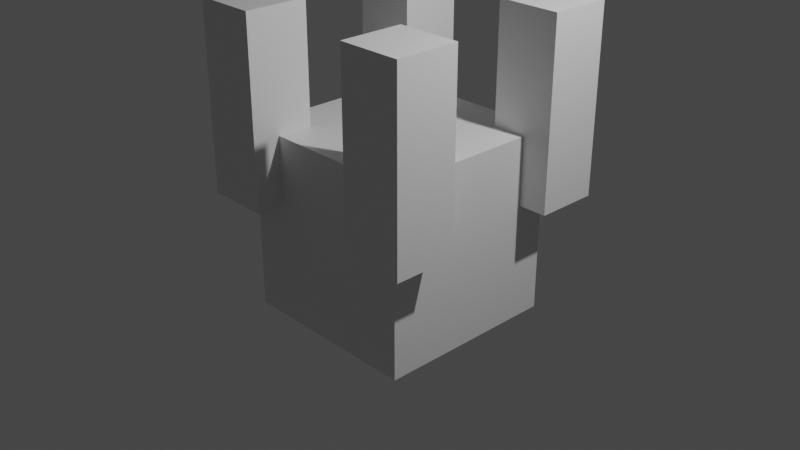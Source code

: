 # Source: castle-primitive.blend  (saved by Blender 2.82.7; exported with 4.5.12 LTS)
import bpy
from mathutils import Matrix  # noqa: F401  (used for matrix-valued properties, if any)

bpy.ops.wm.read_factory_settings(use_empty=True)
scene = bpy.context.scene
scene.name = 'Scene'

# ---- collections
col_collection = bpy.data.collections.new('Collection'); scene.collection.children.link(col_collection)

# ---- materials (node trees are filled in below, after node groups)
mat_material = bpy.data.materials.new('Material')
mat_material.alpha_threshold = 0.0
mat_material.use_transparent_shadow = False
mat_material.line_color = (0.0, 0.0, 0.0, 1.0)
mat_material_001 = bpy.data.materials.new('Material.001')
mat_material_001.alpha_threshold = 0.0
mat_material_001.use_transparent_shadow = False
mat_material_001.line_color = (0.0, 0.0, 0.0, 1.0)
mat_material_002 = bpy.data.materials.new('Material.002')
mat_material_002.alpha_threshold = 0.0
mat_material_002.use_transparent_shadow = False
mat_material_002.line_color = (0.0, 0.0, 0.0, 1.0)
mat_material_003 = bpy.data.materials.new('Material.003')
mat_material_003.alpha_threshold = 0.0
mat_material_003.use_transparent_shadow = False
mat_material_003.line_color = (0.0, 0.0, 0.0, 1.0)
mat_material_004 = bpy.data.materials.new('Material.004')
mat_material_004.alpha_threshold = 0.0
mat_material_004.use_transparent_shadow = False
mat_material_004.line_color = (0.0, 0.0, 0.0, 1.0)

# ---- material node trees
mat_material.use_nodes = True; mat_material.node_tree.nodes.clear()
_N = mat_material.node_tree.nodes; _L = mat_material.node_tree.links
n0 = _N.new('ShaderNodeOutputMaterial'); n0.name = 'Material Output'; n0.location = (300, 300)
n1 = _N.new('ShaderNodeBsdfPrincipled'); n1.name = 'Principled BSDF'; n1.location = (10, 300)
n1.distribution = 'GGX'
n1.subsurface_method = 'BURLEY'
n1.inputs[2].default_value = 0.4
n1.inputs[3].default_value = 1.45
n1.inputs[27].default_value = (0.0, 0.0, 0.0, 1.0)
n1.inputs[28].default_value = 1.0
_L.new(n1.outputs[0], n0.inputs[0])
n0.is_active_output = True
mat_material_001.use_nodes = True; mat_material_001.node_tree.nodes.clear()
_N = mat_material_001.node_tree.nodes; _L = mat_material_001.node_tree.links
n0 = _N.new('ShaderNodeOutputMaterial'); n0.name = 'Material Output'; n0.location = (300, 300)
n1 = _N.new('ShaderNodeBsdfPrincipled'); n1.name = 'Principled BSDF'; n1.location = (10, 300)
n1.distribution = 'GGX'
n1.subsurface_method = 'BURLEY'
n1.inputs[2].default_value = 0.4
n1.inputs[3].default_value = 1.45
n1.inputs[27].default_value = (0.0, 0.0, 0.0, 1.0)
n1.inputs[28].default_value = 1.0
_L.new(n1.outputs[0], n0.inputs[0])
n0.is_active_output = True
mat_material_002.use_nodes = True; mat_material_002.node_tree.nodes.clear()
_N = mat_material_002.node_tree.nodes; _L = mat_material_002.node_tree.links
n0 = _N.new('ShaderNodeOutputMaterial'); n0.name = 'Material Output'; n0.location = (300, 300)
n1 = _N.new('ShaderNodeBsdfPrincipled'); n1.name = 'Principled BSDF'; n1.location = (10, 300)
n1.distribution = 'GGX'
n1.subsurface_method = 'BURLEY'
n1.inputs[2].default_value = 0.4
n1.inputs[3].default_value = 1.45
n1.inputs[27].default_value = (0.0, 0.0, 0.0, 1.0)
n1.inputs[28].default_value = 1.0
_L.new(n1.outputs[0], n0.inputs[0])
n0.is_active_output = True
mat_material_003.use_nodes = True; mat_material_003.node_tree.nodes.clear()
_N = mat_material_003.node_tree.nodes; _L = mat_material_003.node_tree.links
n0 = _N.new('ShaderNodeOutputMaterial'); n0.name = 'Material Output'; n0.location = (300, 300)
n1 = _N.new('ShaderNodeBsdfPrincipled'); n1.name = 'Principled BSDF'; n1.location = (10, 300)
n1.distribution = 'GGX'
n1.subsurface_method = 'BURLEY'
n1.inputs[2].default_value = 0.4
n1.inputs[3].default_value = 1.45
n1.inputs[27].default_value = (0.0, 0.0, 0.0, 1.0)
n1.inputs[28].default_value = 1.0
_L.new(n1.outputs[0], n0.inputs[0])
n0.is_active_output = True
mat_material_004.use_nodes = True; mat_material_004.node_tree.nodes.clear()
_N = mat_material_004.node_tree.nodes; _L = mat_material_004.node_tree.links
n0 = _N.new('ShaderNodeOutputMaterial'); n0.name = 'Material Output'; n0.location = (300, 300)
n1 = _N.new('ShaderNodeBsdfPrincipled'); n1.name = 'Principled BSDF'; n1.location = (10, 300)
n1.distribution = 'GGX'
n1.subsurface_method = 'BURLEY'
n1.inputs[2].default_value = 0.4
n1.inputs[3].default_value = 1.45
n1.inputs[27].default_value = (0.0, 0.0, 0.0, 1.0)
n1.inputs[28].default_value = 1.0
_L.new(n1.outputs[0], n0.inputs[0])
n0.is_active_output = True

# ---- world
world_world = bpy.data.worlds.new('World'); scene.world = world_world
world_world.use_nodes = True; world_world.node_tree.nodes.clear()
_N = world_world.node_tree.nodes; _L = world_world.node_tree.links
n0 = _N.new('ShaderNodeOutputWorld'); n0.name = 'World Output'; n0.location = (300, 300)
n1 = _N.new('ShaderNodeBackground'); n1.name = 'Background'; n1.location = (10, 300)
n1.inputs[0].default_value = (0.05088, 0.05088, 0.05088, 1.0)
_L.new(n1.outputs[0], n0.inputs[0])
n0.is_active_output = True
world_world.color = (0.05088, 0.05088, 0.05088)
world_world.use_sun_shadow = False
world_world.sun_shadow_jitter_overblur = 0.0

# ---- cameras
cam_camera = bpy.data.cameras.new('Camera')
cam_camera.clip_end = 100.0
cam_camera.ortho_scale = 7.314

# ---- lights
light_light = bpy.data.lights.new('Light', 'POINT')
light_light.transmission_factor = 0.0
light_light.energy = 1000.0
light_light.shadow_soft_size = 0.1
light_light.shadow_maximum_resolution = 0.006
light_light.use_absolute_resolution = True

# ---- meshes
me_cube = bpy.data.meshes.new('Cube')
me_cube.from_pydata([(1.0, 1.0, 1.0), (1.0, 1.0, -1.0), (1.0, -1.0, 1.0), (1.0, -1.0, -1.0), (-1.0, 1.0, 1.0), (-1.0, 1.0, -1.0), (-1.0, -1.0, 1.0), (-1.0, -1.0, -1.0)], [], [(0, 4, 6, 2), (3, 2, 6, 7), (7, 6, 4, 5), (5, 1, 3, 7), (1, 0, 2, 3), (5, 4, 0, 1)])
_uv = me_cube.uv_layers.new(name='UVMap')
_uv.uv.foreach_set('vector', [0.625, 0.5, 0.875, 0.5, 0.875, 0.75, 0.625, 0.75, 0.375, 0.75, 0.625, 0.75, 0.625, 1.0, 0.375, 1.0, 0.375, 0.0, 0.625, 0.0, 0.625, 0.25, 0.375, 0.25, 0.125, 0.5, 0.375, 0.5, 0.375, 0.75, 0.125, 0.75, 0.375, 0.5, 0.625, 0.5, 0.625, 0.75, 0.375, 0.75, 0.375, 0.25, 0.625, 0.25, 0.625, 0.5, 0.375, 0.5])
me_cube.materials.append(mat_material)
me_cube.use_remesh_preserve_volume = False
me_cube.use_remesh_preserve_attributes = False
me_cube.use_mirror_vertex_groups = False
me_cube.update()
me_cube_001 = bpy.data.meshes.new('Cube.001')
me_cube_001.from_pydata([(1.0, 1.0, 1.0), (1.0, 1.0, -1.0), (1.0, -1.0, 1.0), (1.0, -1.0, -1.0), (-1.0, 1.0, 1.0), (-1.0, 1.0, -1.0), (-1.0, -1.0, 1.0), (-1.0, -1.0, -1.0)], [], [(0, 4, 6, 2), (3, 2, 6, 7), (7, 6, 4, 5), (5, 1, 3, 7), (1, 0, 2, 3), (5, 4, 0, 1)])
_uv = me_cube_001.uv_layers.new(name='UVMap')
_uv.uv.foreach_set('vector', [0.625, 0.5, 0.875, 0.5, 0.875, 0.75, 0.625, 0.75, 0.375, 0.75, 0.625, 0.75, 0.625, 1.0, 0.375, 1.0, 0.375, 0.0, 0.625, 0.0, 0.625, 0.25, 0.375, 0.25, 0.125, 0.5, 0.375, 0.5, 0.375, 0.75, 0.125, 0.75, 0.375, 0.5, 0.625, 0.5, 0.625, 0.75, 0.375, 0.75, 0.375, 0.25, 0.625, 0.25, 0.625, 0.5, 0.375, 0.5])
me_cube_001.materials.append(mat_material_001)
me_cube_001.use_remesh_preserve_volume = False
me_cube_001.use_remesh_preserve_attributes = False
me_cube_001.use_mirror_vertex_groups = False
me_cube_001.update()
me_cube_002 = bpy.data.meshes.new('Cube.002')
me_cube_002.from_pydata([(1.0, 1.0, 1.0), (1.0, 1.0, -1.0), (1.0, -1.0, 1.0), (1.0, -1.0, -1.0), (-1.0, 1.0, 1.0), (-1.0, 1.0, -1.0), (-1.0, -1.0, 1.0), (-1.0, -1.0, -1.0)], [], [(0, 4, 6, 2), (3, 2, 6, 7), (7, 6, 4, 5), (5, 1, 3, 7), (1, 0, 2, 3), (5, 4, 0, 1)])
_uv = me_cube_002.uv_layers.new(name='UVMap')
_uv.uv.foreach_set('vector', [0.625, 0.5, 0.875, 0.5, 0.875, 0.75, 0.625, 0.75, 0.375, 0.75, 0.625, 0.75, 0.625, 1.0, 0.375, 1.0, 0.375, 0.0, 0.625, 0.0, 0.625, 0.25, 0.375, 0.25, 0.125, 0.5, 0.375, 0.5, 0.375, 0.75, 0.125, 0.75, 0.375, 0.5, 0.625, 0.5, 0.625, 0.75, 0.375, 0.75, 0.375, 0.25, 0.625, 0.25, 0.625, 0.5, 0.375, 0.5])
me_cube_002.materials.append(mat_material_002)
me_cube_002.use_remesh_preserve_volume = False
me_cube_002.use_remesh_preserve_attributes = False
me_cube_002.use_mirror_vertex_groups = False
me_cube_002.update()
me_cube_003 = bpy.data.meshes.new('Cube.003')
me_cube_003.from_pydata([(1.0, 1.0, 1.0), (1.0, 1.0, -1.0), (1.0, -1.0, 1.0), (1.0, -1.0, -1.0), (-1.0, 1.0, 1.0), (-1.0, 1.0, -1.0), (-1.0, -1.0, 1.0), (-1.0, -1.0, -1.0)], [], [(0, 4, 6, 2), (3, 2, 6, 7), (7, 6, 4, 5), (5, 1, 3, 7), (1, 0, 2, 3), (5, 4, 0, 1)])
_uv = me_cube_003.uv_layers.new(name='UVMap')
_uv.uv.foreach_set('vector', [0.625, 0.5, 0.875, 0.5, 0.875, 0.75, 0.625, 0.75, 0.375, 0.75, 0.625, 0.75, 0.625, 1.0, 0.375, 1.0, 0.375, 0.0, 0.625, 0.0, 0.625, 0.25, 0.375, 0.25, 0.125, 0.5, 0.375, 0.5, 0.375, 0.75, 0.125, 0.75, 0.375, 0.5, 0.625, 0.5, 0.625, 0.75, 0.375, 0.75, 0.375, 0.25, 0.625, 0.25, 0.625, 0.5, 0.375, 0.5])
me_cube_003.materials.append(mat_material_003)
me_cube_003.use_remesh_preserve_volume = False
me_cube_003.use_remesh_preserve_attributes = False
me_cube_003.use_mirror_vertex_groups = False
me_cube_003.update()
me_cube_004 = bpy.data.meshes.new('Cube.004')
me_cube_004.from_pydata([(1.0, 1.0, 1.0), (1.0, 1.0, -1.0), (1.0, -1.0, 1.0), (1.0, -1.0, -1.0), (-1.0, 1.0, 1.0), (-1.0, 1.0, -1.0), (-1.0, -1.0, 1.0), (-1.0, -1.0, -1.0)], [], [(0, 4, 6, 2), (3, 2, 6, 7), (7, 6, 4, 5), (5, 1, 3, 7), (1, 0, 2, 3), (5, 4, 0, 1)])
_uv = me_cube_004.uv_layers.new(name='UVMap')
_uv.uv.foreach_set('vector', [0.625, 0.5, 0.875, 0.5, 0.875, 0.75, 0.625, 0.75, 0.375, 0.75, 0.625, 0.75, 0.625, 1.0, 0.375, 1.0, 0.375, 0.0, 0.625, 0.0, 0.625, 0.25, 0.375, 0.25, 0.125, 0.5, 0.375, 0.5, 0.375, 0.75, 0.125, 0.75, 0.375, 0.5, 0.625, 0.5, 0.625, 0.75, 0.375, 0.75, 0.375, 0.25, 0.625, 0.25, 0.625, 0.5, 0.375, 0.5])
me_cube_004.materials.append(mat_material_004)
me_cube_004.use_remesh_preserve_volume = False
me_cube_004.use_remesh_preserve_attributes = False
me_cube_004.use_mirror_vertex_groups = False
me_cube_004.update()

# ---- objects
ob_cube = bpy.data.objects.new('Cube', me_cube)
ob_light = bpy.data.objects.new('Light', light_light)
ob_camera = bpy.data.objects.new('Camera', cam_camera)
ob_cube_001 = bpy.data.objects.new('Cube.001', me_cube_001)
ob_cube_002 = bpy.data.objects.new('Cube.002', me_cube_002)
ob_cube_003 = bpy.data.objects.new('Cube.003', me_cube_003)
ob_cube_004 = bpy.data.objects.new('Cube.004', me_cube_004)

# ---- transforms, parenting, visibility, modifiers, constraints
ob_cube.location = (0.0, 0.0, 0.0)
ob_cube.lock_rotations_4d = False
ob_cube.empty_display_type = 'ARROWS'
ob_cube.lineart.crease_threshold = 0.0
ob_light.location = (4.076, 1.005, 5.904)
ob_light.rotation_euler = (0.6503, 0.05522, 1.866)
ob_light.lock_rotations_4d = False
ob_light.empty_display_type = 'ARROWS'
ob_light.color = (0.0, 0.0, 0.0, 0.0)
ob_light.lineart.crease_threshold = 0.0
ob_camera.location = (7.359, -6.926, 4.958)
ob_camera.rotation_euler = (1.109, 0.0, 0.8149)
ob_camera.lock_rotations_4d = False
ob_camera.empty_display_type = 'ARROWS'
ob_camera.color = (0.0, 0.0, 0.0, 0.0)
ob_camera.display_type = 'WIRE'
ob_camera.lineart.crease_threshold = 0.0
ob_cube_001.location = (0.9706, -0.9147, 1.267)
ob_cube_001.scale = (0.3401, 0.3401, 1.0)
ob_cube_001.lock_rotations_4d = False
ob_cube_001.empty_display_type = 'ARROWS'
ob_cube_001.lineart.crease_threshold = 0.0
ob_cube_002.location = (0.9706, 1.026, 1.267)
ob_cube_002.scale = (0.3401, 0.3401, 1.0)
ob_cube_002.lock_rotations_4d = False
ob_cube_002.empty_display_type = 'ARROWS'
ob_cube_002.lineart.crease_threshold = 0.0
ob_cube_003.location = (-0.9514, 1.026, 1.267)
ob_cube_003.scale = (0.3401, 0.3401, 1.0)
ob_cube_003.lock_rotations_4d = False
ob_cube_003.empty_display_type = 'ARROWS'
ob_cube_003.lineart.crease_threshold = 0.0
ob_cube_004.location = (-0.9514, -0.952, 1.267)
ob_cube_004.scale = (0.3401, 0.3401, 1.0)
ob_cube_004.lock_rotations_4d = False
ob_cube_004.empty_display_type = 'ARROWS'
ob_cube_004.lineart.crease_threshold = 0.0

# ---- collection membership
col_collection.objects.link(ob_cube)
col_collection.objects.link(ob_light)
col_collection.objects.link(ob_camera)
col_collection.objects.link(ob_cube_001)
col_collection.objects.link(ob_cube_002)
col_collection.objects.link(ob_cube_003)
col_collection.objects.link(ob_cube_004)

# ---- scene / render settings (as saved in the file)
scene.camera = ob_camera
scene.frame_start = 1; scene.frame_end = 250; scene.frame_set(1)
scene.render.engine = 'BLENDER_EEVEE_NEXT'
scene.cycles.use_denoising = False
scene.cycles.samples = 128
scene.cycles.sampling_pattern = 'TABULATED_SOBOL'
scene.cycles.use_adaptive_sampling = False
scene.cycles.use_light_tree = False
scene.view_settings.view_transform = 'Filmic'
bpy.context.view_layer.update()
